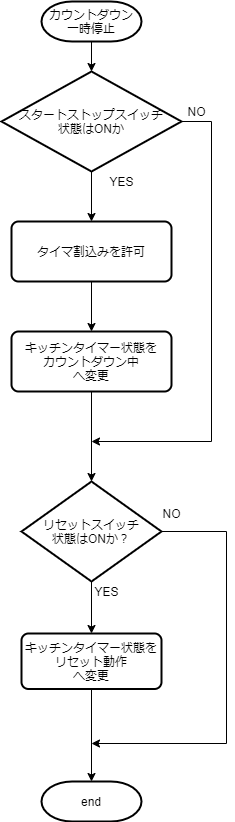

The diagram above was exported from draw.io. Its source (the exported page's mxGraphModel, read from the mxfile embedded in the PNG):
<mxGraphModel dx="1326" dy="806" grid="1" gridSize="10" guides="1" tooltips="1" connect="1" arrows="1" fold="1" page="1" pageScale="1" pageWidth="827" pageHeight="1169" math="0" shadow="0">
  <root>
    <mxCell id="SIlA9_EESfK2vEweb6vJ-0" />
    <mxCell id="SIlA9_EESfK2vEweb6vJ-1" parent="SIlA9_EESfK2vEweb6vJ-0" />
    <mxCell id="AK1Su5rPMmc8OQMcSRr_-7" value="" style="edgeStyle=orthogonalEdgeStyle;rounded=0;orthogonalLoop=1;jettySize=auto;html=1;" parent="SIlA9_EESfK2vEweb6vJ-1" source="sTKjzUGiw4Y1teFHXje_-0" target="AK1Su5rPMmc8OQMcSRr_-1" edge="1">
      <mxGeometry relative="1" as="geometry" />
    </mxCell>
    <mxCell id="sTKjzUGiw4Y1teFHXje_-0" value="カウントダウン&lt;br&gt;一時停止" style="strokeWidth=2;html=1;shape=mxgraph.flowchart.terminator;whiteSpace=wrap;" parent="SIlA9_EESfK2vEweb6vJ-1" vertex="1">
      <mxGeometry x="90" y="40" width="100" height="40" as="geometry" />
    </mxCell>
    <mxCell id="sTKjzUGiw4Y1teFHXje_-1" value="end" style="strokeWidth=2;html=1;shape=mxgraph.flowchart.terminator;whiteSpace=wrap;" parent="SIlA9_EESfK2vEweb6vJ-1" vertex="1">
      <mxGeometry x="90" y="820" width="100" height="40" as="geometry" />
    </mxCell>
    <mxCell id="AK1Su5rPMmc8OQMcSRr_-0" style="edgeStyle=orthogonalEdgeStyle;rounded=0;orthogonalLoop=1;jettySize=auto;html=1;" parent="SIlA9_EESfK2vEweb6vJ-1" source="AK1Su5rPMmc8OQMcSRr_-1" edge="1">
      <mxGeometry relative="1" as="geometry">
        <mxPoint x="140" y="480" as="targetPoint" />
        <Array as="points">
          <mxPoint x="260" y="160" />
          <mxPoint x="260" y="480" />
        </Array>
      </mxGeometry>
    </mxCell>
    <mxCell id="aqa5w3z1rBwVPsxaeD4_-1" value="" style="edgeStyle=orthogonalEdgeStyle;rounded=0;orthogonalLoop=1;jettySize=auto;html=1;" parent="SIlA9_EESfK2vEweb6vJ-1" source="AK1Su5rPMmc8OQMcSRr_-1" target="aqa5w3z1rBwVPsxaeD4_-0" edge="1">
      <mxGeometry relative="1" as="geometry" />
    </mxCell>
    <mxCell id="AK1Su5rPMmc8OQMcSRr_-1" value="スタートストップスイッチ&lt;br&gt;状態はONか" style="strokeWidth=2;html=1;shape=mxgraph.flowchart.decision;whiteSpace=wrap;" parent="SIlA9_EESfK2vEweb6vJ-1" vertex="1">
      <mxGeometry x="50" y="110" width="180" height="100" as="geometry" />
    </mxCell>
    <mxCell id="AK1Su5rPMmc8OQMcSRr_-6" value="" style="edgeStyle=orthogonalEdgeStyle;rounded=0;orthogonalLoop=1;jettySize=auto;html=1;entryX=0.5;entryY=0;entryDx=0;entryDy=0;entryPerimeter=0;" parent="SIlA9_EESfK2vEweb6vJ-1" source="AK1Su5rPMmc8OQMcSRr_-2" target="6POlk7U-W92O7Kpm7UwY-2" edge="1">
      <mxGeometry relative="1" as="geometry">
        <Array as="points" />
      </mxGeometry>
    </mxCell>
    <mxCell id="AK1Su5rPMmc8OQMcSRr_-2" value="キッチンタイマー状態を&lt;br&gt;カウントダウン中&lt;br&gt;へ変更" style="rounded=1;whiteSpace=wrap;html=1;absoluteArcSize=1;arcSize=14;strokeWidth=2;" parent="SIlA9_EESfK2vEweb6vJ-1" vertex="1">
      <mxGeometry x="60" y="370" width="160" height="60" as="geometry" />
    </mxCell>
    <mxCell id="AK1Su5rPMmc8OQMcSRr_-3" value="NO" style="text;html=1;align=center;verticalAlign=middle;resizable=0;points=[];autosize=1;" parent="SIlA9_EESfK2vEweb6vJ-1" vertex="1">
      <mxGeometry x="230" y="140" width="30" height="20" as="geometry" />
    </mxCell>
    <mxCell id="AK1Su5rPMmc8OQMcSRr_-4" value="YES" style="text;html=1;align=center;verticalAlign=middle;resizable=0;points=[];autosize=1;" parent="SIlA9_EESfK2vEweb6vJ-1" vertex="1">
      <mxGeometry x="150" y="210" width="40" height="20" as="geometry" />
    </mxCell>
    <mxCell id="6POlk7U-W92O7Kpm7UwY-0" value="" style="edgeStyle=orthogonalEdgeStyle;rounded=0;orthogonalLoop=1;jettySize=auto;html=1;entryX=0.5;entryY=0;entryDx=0;entryDy=0;" parent="SIlA9_EESfK2vEweb6vJ-1" source="6POlk7U-W92O7Kpm7UwY-2" target="6POlk7U-W92O7Kpm7UwY-5" edge="1">
      <mxGeometry relative="1" as="geometry">
        <mxPoint x="135" y="700" as="targetPoint" />
      </mxGeometry>
    </mxCell>
    <mxCell id="6POlk7U-W92O7Kpm7UwY-1" value="" style="edgeStyle=orthogonalEdgeStyle;rounded=0;orthogonalLoop=1;jettySize=auto;html=1;" parent="SIlA9_EESfK2vEweb6vJ-1" source="6POlk7U-W92O7Kpm7UwY-2" edge="1">
      <mxGeometry relative="1" as="geometry">
        <mxPoint x="140" y="782" as="targetPoint" />
        <Array as="points">
          <mxPoint x="275" y="570" />
          <mxPoint x="275" y="782" />
        </Array>
      </mxGeometry>
    </mxCell>
    <mxCell id="6POlk7U-W92O7Kpm7UwY-2" value="リセットスイッチ&lt;br&gt;状態はONか？" style="strokeWidth=2;html=1;shape=mxgraph.flowchart.decision;whiteSpace=wrap;" parent="SIlA9_EESfK2vEweb6vJ-1" vertex="1">
      <mxGeometry x="70" y="520" width="140" height="100" as="geometry" />
    </mxCell>
    <mxCell id="6POlk7U-W92O7Kpm7UwY-3" value="NO" style="text;html=1;align=center;verticalAlign=middle;resizable=0;points=[];autosize=1;" parent="SIlA9_EESfK2vEweb6vJ-1" vertex="1">
      <mxGeometry x="205" y="542" width="30" height="20" as="geometry" />
    </mxCell>
    <mxCell id="6POlk7U-W92O7Kpm7UwY-4" value="YES" style="text;html=1;align=center;verticalAlign=middle;resizable=0;points=[];autosize=1;" parent="SIlA9_EESfK2vEweb6vJ-1" vertex="1">
      <mxGeometry x="135" y="620" width="40" height="20" as="geometry" />
    </mxCell>
    <mxCell id="aqa5w3z1rBwVPsxaeD4_-3" value="" style="edgeStyle=orthogonalEdgeStyle;rounded=0;orthogonalLoop=1;jettySize=auto;html=1;entryX=0.5;entryY=0;entryDx=0;entryDy=0;entryPerimeter=0;" parent="SIlA9_EESfK2vEweb6vJ-1" source="6POlk7U-W92O7Kpm7UwY-5" target="sTKjzUGiw4Y1teFHXje_-1" edge="1">
      <mxGeometry relative="1" as="geometry">
        <mxPoint x="140" y="807.5" as="targetPoint" />
      </mxGeometry>
    </mxCell>
    <mxCell id="6POlk7U-W92O7Kpm7UwY-5" value="キッチンタイマー状態を&lt;br&gt;リセット動作&lt;br&gt;へ変更" style="rounded=1;whiteSpace=wrap;html=1;absoluteArcSize=1;arcSize=14;strokeWidth=2;" parent="SIlA9_EESfK2vEweb6vJ-1" vertex="1">
      <mxGeometry x="70" y="672" width="140" height="55.5" as="geometry" />
    </mxCell>
    <mxCell id="aqa5w3z1rBwVPsxaeD4_-2" value="" style="edgeStyle=orthogonalEdgeStyle;rounded=0;orthogonalLoop=1;jettySize=auto;html=1;" parent="SIlA9_EESfK2vEweb6vJ-1" source="aqa5w3z1rBwVPsxaeD4_-0" target="AK1Su5rPMmc8OQMcSRr_-2" edge="1">
      <mxGeometry relative="1" as="geometry" />
    </mxCell>
    <mxCell id="aqa5w3z1rBwVPsxaeD4_-0" value="タイマ割込みを許可" style="rounded=1;whiteSpace=wrap;html=1;absoluteArcSize=1;arcSize=14;strokeWidth=2;" parent="SIlA9_EESfK2vEweb6vJ-1" vertex="1">
      <mxGeometry x="60" y="260" width="160" height="60" as="geometry" />
    </mxCell>
  </root>
</mxGraphModel>